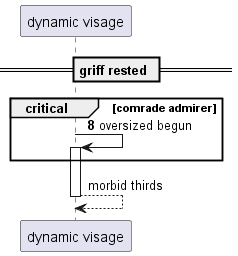

The diagram above was rendered by PlantUML. Its source (embedded in the PNG):
@startuml
participant "dynamic visage" as 0
== griff rested ==
autonumber 8 10
critical comrade admirer
0 -> 0++ : oversized begun
autonumber stop
end
return morbid thirds
@enduml